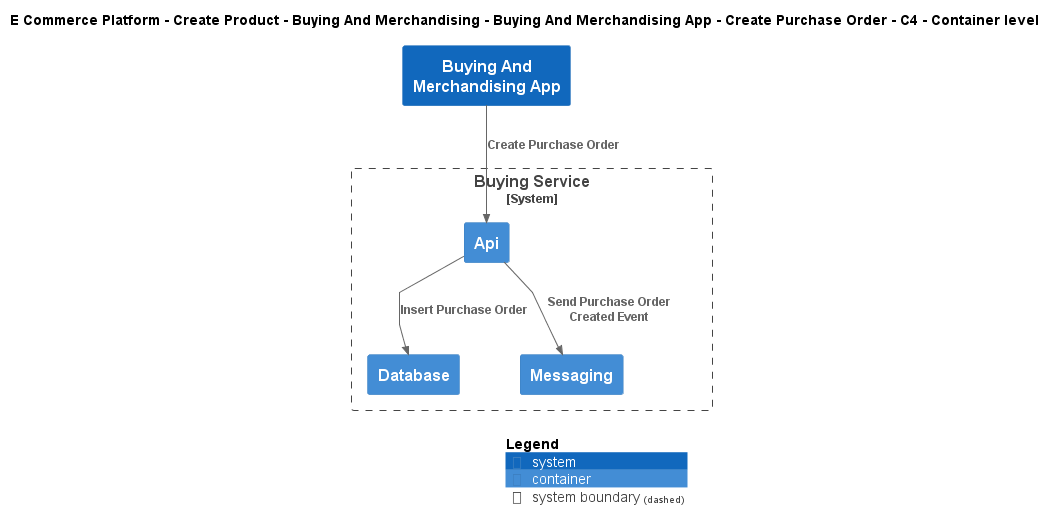

The diagram above was rendered by PlantUML. Its source (embedded in the PNG):
@startuml
!include ..\..\..\..\..\..\..\.c4s\C4_Container.puml

AddElementTag("c4interflow:lifecycle:new", $bgColor=green, $fontColor=#ffffff, $borderColor=green, $shadowing="False")
AddElementTag("c4interflow:lifecycle:changed", $bgColor=orange, $fontColor=#ffffff, $borderColor=orange, $shadowing="False")
AddElementTag("c4interflow:lifecycle:removed", $bgColor=red, $fontColor=#ffffff, $borderColor=red, $shadowing="False")

AddRelTag("c4interflow:lifecycle:new", $textColor=green, $lineColor=green)
AddRelTag("c4interflow:lifecycle:changed", $textColor=orange, $lineColor=orange)
AddRelTag("c4interflow:lifecycle:removed", $textColor=red, $lineColor=red)

SHOW_PERSON_PORTRAIT()
LAYOUT_TOP_DOWN()

skinparam linetype polyline

title E Commerce Platform - Create Product - Buying And Merchandising - Buying And Merchandising App - Create Purchase Order - C4 - Container level

System(ECommercePlatform.CreateProduct.BuyingAndMerchandising.SoftwareSystems.BuyingAndMerchandisingApp, "Buying And Merchandising App", "")

System_Boundary(ECommercePlatform.CreateProduct.BuyingAndMerchandising.SoftwareSystems.BuyingService, "Buying Service") {
    Container(ECommercePlatform.CreateProduct.BuyingAndMerchandising.SoftwareSystems.BuyingService.Containers.Api, "Api", "", "")
    Container(ECommercePlatform.CreateProduct.BuyingAndMerchandising.SoftwareSystems.BuyingService.Containers.Database, "Database", "", "")
    Container(ECommercePlatform.CreateProduct.BuyingAndMerchandising.SoftwareSystems.BuyingService.Containers.Messaging, "Messaging", "", "")
}

Rel(ECommercePlatform.CreateProduct.BuyingAndMerchandising.SoftwareSystems.BuyingAndMerchandisingApp, ECommercePlatform.CreateProduct.BuyingAndMerchandising.SoftwareSystems.BuyingService.Containers.Api, "Create Purchase Order")
Rel(ECommercePlatform.CreateProduct.BuyingAndMerchandising.SoftwareSystems.BuyingService.Containers.Api, ECommercePlatform.CreateProduct.BuyingAndMerchandising.SoftwareSystems.BuyingService.Containers.Database, "Insert Purchase Order")
Rel(ECommercePlatform.CreateProduct.BuyingAndMerchandising.SoftwareSystems.BuyingService.Containers.Api, ECommercePlatform.CreateProduct.BuyingAndMerchandising.SoftwareSystems.BuyingService.Containers.Messaging, "Send Purchase Order Created Event")


SHOW_LEGEND()
@enduml